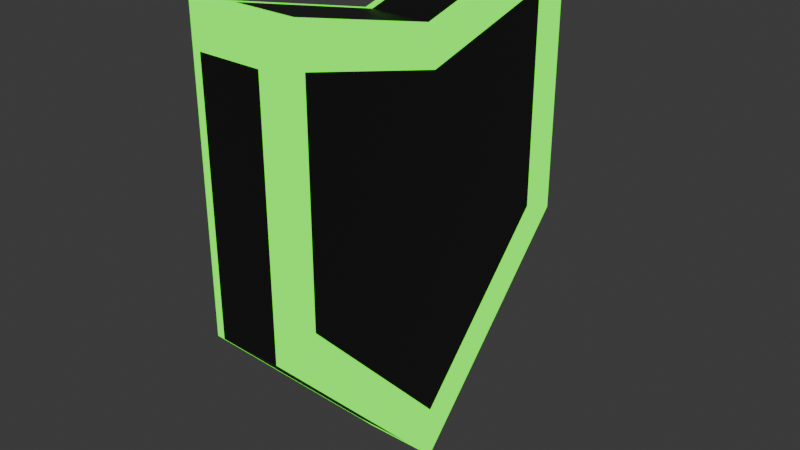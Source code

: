 # Source: border.blend  (saved by Blender 4.1.24; exported with 4.5.12 LTS)
import bpy
from mathutils import Matrix  # noqa: F401  (used for matrix-valued properties, if any)

bpy.ops.wm.read_factory_settings(use_empty=True)
scene = bpy.context.scene
scene.name = 'Scene'

# ---- collections
col_collection = bpy.data.collections.new('Collection'); scene.collection.children.link(col_collection)

# ---- materials (node trees are filled in below, after node groups)
mat_material = bpy.data.materials.new('Material')
mat_material.alpha_threshold = 0.0
mat_material.use_transparent_shadow = False
mat_material.roughness = 0.5
mat_material.line_color = (0.0, 0.0, 0.0, 1.0)
mat_x = bpy.data.materials.new('Материал')
mat_x.use_transparent_shadow = False

# ---- material node trees
mat_material.use_nodes = True; mat_material.node_tree.nodes.clear()
_N = mat_material.node_tree.nodes; _L = mat_material.node_tree.links
n0 = _N.new('ShaderNodeOutputMaterial'); n0.name = 'Material Output'; n0.location = (300, 300)
n1 = _N.new('ShaderNodeBsdfPrincipled'); n1.name = 'Principled BSDF'; n1.location = (10, 300)
n1.inputs[0].default_value = (0.1078, 0.1078, 0.1078, 1.0)
n1.inputs[3].default_value = 1.45
_L.new(n1.outputs[0], n0.inputs[0])
n0.is_active_output = True
mat_x.use_nodes = True; mat_x.node_tree.nodes.clear()
_N = mat_x.node_tree.nodes; _L = mat_x.node_tree.links
n0 = _N.new('ShaderNodeBsdfPrincipled'); n0.name = 'Принципиальный BSDF'; n0.location = (10, 300)
n0.inputs[0].default_value = (0.06301, 0.7991, 0.0, 1.0)
n1 = _N.new('ShaderNodeOutputMaterial'); n1.name = 'Вывод материала'; n1.location = (699, 288)
n2 = _N.new('ShaderNodeAddShader'); n2.name = 'Добавляющий шейдер'; n2.location = (478, 270)
n3 = _N.new('ShaderNodeEmission'); n3.name = 'Излучение'; n3.location = (315, 170)
n3.inputs[0].default_value = (0.06301, 0.7991, 0.0, 1.0)
n3.inputs[1].default_value = 2.0
_L.new(n2.outputs[0], n1.inputs[0])
_L.new(n3.outputs[0], n2.inputs[1])
_L.new(n0.outputs[0], n2.inputs[0])
n1.is_active_output = True

# ---- world
world_world = bpy.data.worlds.new('World'); scene.world = world_world
world_world.use_nodes = True; world_world.node_tree.nodes.clear()
_N = world_world.node_tree.nodes; _L = world_world.node_tree.links
n0 = _N.new('ShaderNodeOutputWorld'); n0.name = 'World Output'; n0.location = (300, 300)
n1 = _N.new('ShaderNodeBackground'); n1.name = 'Background'; n1.location = (10, 300)
n1.inputs[0].default_value = (0.05088, 0.05088, 0.05088, 1.0)
_L.new(n1.outputs[0], n0.inputs[0])
n0.is_active_output = True
world_world.color = (0.05088, 0.05088, 0.05088)
world_world.use_sun_shadow = False
world_world.sun_shadow_jitter_overblur = 0.0

# ---- meshes
me_cube = bpy.data.meshes.new('Cube')
me_cube.from_pydata([(1.0, 0.8, 0.1478), (1.0, 0.0, -0.7073), (1.0, -0.8, 0.1478), (-0.8, 1.0, 0.06884), (-0.8, 0.1366, -0.854), (-1.0, -0.8, 0.1478), (1.0, -0.8, 1.069), (-1.0, -0.8, 1.069), (1.0, 0.8, 1.069), (-0.8, 1.0, 1.069), (1.0, -0.8, 1.312), (-0.8, -1.0, 1.369), (1.0, 0.8, 1.312), (-0.8, 1.0, 1.369), (1.0, 0.0, 0.06884), (-1.0, 0.0, 0.06884), (1.0, 0.0, 1.069), (-1.0, 0.0, 1.069), (1.0, 0.0, 1.109), (-1.0, 0.0, 1.109), (0.8, 1.0, 0.06884), (0.8, 0.1366, -0.854), (1.0, -1.0, 0.06884), (1.0, -1.0, 1.069), (1.0, 1.0, 1.069), (0.8, 0.0, 1.315), (0.8, -1.0, 1.369), (0.8, 1.0, 1.369), (0.8, -0.1366, -0.854), (-0.8, -0.1366, -0.854), (1.0, 1.0, 0.06884), (-1.0, 0.8, 0.1478), (-1.0, 1.0, 1.069), (0.8, 1.0, 1.069), (-1.0, 0.8, 1.312), (0.8, 0.8061, 1.52), (1.0, 0.0, -1.0), (-1.0, 0.0, -0.7073), (-0.8, -1.0, 0.06884), (0.8, -1.0, 0.06884), (-0.8, -1.0, 1.069), (0.8, -1.0, 1.069), (0.8, -0.8061, 1.52), (-1.0, -0.8, 1.312), (-1.0, 1.0, 0.06884), (-1.0, 0.0, -1.0), (-1.0, -1.0, 0.06884), (-1.0, -1.0, 1.069), (-1.0, 0.8, 1.069), (-0.8, 0.0, 1.315), (-0.8, 0.8061, 1.52), (-0.8, -0.8061, 1.52), (1.0, -1.0, 1.569), (-1.0, -1.0, 1.569), (1.0, 0.0, 1.315), (-1.0, 0.0, 1.315), (-1.0, 1.0, 1.569), (1.0, 1.0, 1.569)], [], [(15, 5, 7, 17), (28, 39, 38, 29), (37, 5, 15, 31), (1, 0, 14, 2), (4, 3, 20, 21), (17, 7, 43, 19), (38, 39, 41, 40), (20, 3, 9, 33), (14, 0, 8, 16), (25, 49, 51, 42), (40, 41, 26, 11), (33, 9, 13, 27), (16, 8, 12, 18), (6, 16, 18, 10), (35, 50, 49, 25), (2, 14, 16, 6), (48, 17, 19, 34), (31, 15, 17, 48), (0, 1, 36, 30), (1, 2, 22, 36), (2, 6, 23, 22), (8, 0, 30, 24), (10, 18, 54, 52), (6, 10, 52, 23), (12, 8, 24, 57), (18, 12, 57, 54), (4, 21, 36, 45), (21, 20, 30, 36), (3, 4, 45, 44), (9, 3, 44, 32), (20, 33, 24, 30), (27, 13, 56, 57), (13, 9, 32, 56), (33, 27, 57, 24), (28, 29, 45, 36), (29, 38, 46, 45), (39, 28, 36, 22), (38, 40, 47, 46), (41, 39, 22, 23), (11, 26, 52, 53), (40, 11, 53, 47), (26, 41, 23, 52), (37, 31, 44, 45), (5, 37, 45, 46), (7, 5, 46, 47), (31, 48, 32, 44), (34, 19, 55, 56), (43, 7, 47, 53), (48, 34, 56, 32), (19, 43, 53, 55), (42, 51, 53, 52), (25, 42, 52, 54), (49, 50, 56, 55), (50, 35, 57, 56), (35, 25, 54, 57), (51, 49, 55, 53)])
me_cube.polygons.foreach_set('material_index', [0, 0, 0, 0, 0, 0, 0, 0, 0, 0, 0, 0, 0, 0, 0, 0, 0, 0, 1, 1, 1, 1, 1, 1, 1, 1, 1, 1, 1, 1, 1, 1, 1, 1, 1, 1, 1, 1, 1, 1, 1, 1, 1, 1, 1, 1, 1, 1, 1, 1, 1, 1, 1, 1, 1, 1])
_uv = me_cube.uv_layers.new(name='UVMap')
_uv.uv.foreach_set('vector', [0.625, 0.125, 0.625, 0.025, 0.625, 0.025, 0.625, 0.125, 0.4092, 0.775, 0.625, 0.775, 0.625, 0.975, 0.4092, 0.975, 0.4435, 0.03424, 0.625, 0.025, 0.625, 0.125, 0.625, 0.225, 0.4435, 0.5342, 0.625, 0.525, 0.625, 0.625, 0.625, 0.725, 0.4092, 0.275, 0.625, 0.275, 0.625, 0.475, 0.4092, 0.475, 0.625, 0.125, 0.625, 0.025, 0.625, 0.025, 0.625, 0.125, 0.625, 0.975, 0.625, 0.775, 0.625, 0.775, 0.625, 0.975, 0.625, 0.475, 0.625, 0.275, 0.625, 0.275, 0.625, 0.475, 0.625, 0.625, 0.625, 0.525, 0.625, 0.525, 0.625, 0.625, 0.65, 0.625, 0.85, 0.625, 0.85, 0.7258, 0.65, 0.7258, 0.625, 0.975, 0.625, 0.775, 0.625, 0.775, 0.625, 0.975, 0.625, 0.475, 0.625, 0.275, 0.625, 0.275, 0.625, 0.475, 0.625, 0.625, 0.625, 0.525, 0.625, 0.525, 0.625, 0.625, 0.625, 0.725, 0.625, 0.625, 0.625, 0.625, 0.625, 0.725, 0.65, 0.5242, 0.85, 0.5242, 0.85, 0.625, 0.65, 0.625, 0.625, 0.725, 0.625, 0.625, 0.625, 0.625, 0.625, 0.725, 0.625, 0.225, 0.625, 0.125, 0.625, 0.125, 0.625, 0.225, 0.625, 0.225, 0.625, 0.125, 0.625, 0.125, 0.625, 0.225, 0.625, 0.525, 0.4435, 0.5342, 0.375, 0.5, 0.625, 0.5, 0.4435, 0.5342, 0.625, 0.725, 0.625, 0.75, 0.375, 0.5, 0.625, 0.725, 0.625, 0.725, 0.625, 0.75, 0.625, 0.75, 0.625, 0.525, 0.625, 0.525, 0.625, 0.5, 0.625, 0.5, 0.625, 0.725, 0.625, 0.625, 0.625, 0.625, 0.625, 0.75, 0.625, 0.725, 0.625, 0.725, 0.625, 0.75, 0.625, 0.75, 0.625, 0.525, 0.625, 0.525, 0.625, 0.5, 0.625, 0.5, 0.625, 0.625, 0.625, 0.525, 0.625, 0.5, 0.625, 0.625, 0.4092, 0.275, 0.4092, 0.475, 0.375, 0.5, 0.375, 0.25, 0.4092, 0.475, 0.625, 0.475, 0.625, 0.5, 0.375, 0.5, 0.625, 0.275, 0.4092, 0.275, 0.375, 0.25, 0.625, 0.25, 0.625, 0.275, 0.625, 0.275, 0.625, 0.25, 0.625, 0.25, 0.625, 0.475, 0.625, 0.475, 0.625, 0.5, 0.625, 0.5, 0.625, 0.475, 0.625, 0.275, 0.625, 0.25, 0.625, 0.5, 0.625, 0.275, 0.625, 0.275, 0.625, 0.25, 0.625, 0.25, 0.625, 0.475, 0.625, 0.475, 0.625, 0.5, 0.625, 0.5, 0.4092, 0.775, 0.4092, 0.975, 0.375, 1.0, 0.375, 0.75, 0.4092, 0.975, 0.625, 0.975, 0.625, 1.0, 0.375, 1.0, 0.625, 0.775, 0.4092, 0.775, 0.375, 0.75, 0.625, 0.75, 0.625, 0.975, 0.625, 0.975, 0.625, 1.0, 0.625, 1.0, 0.625, 0.775, 0.625, 0.775, 0.625, 0.75, 0.625, 0.75, 0.625, 0.975, 0.625, 0.775, 0.625, 0.75, 0.625, 1.0, 0.625, 0.975, 0.625, 0.975, 0.625, 1.0, 0.625, 1.0, 0.625, 0.775, 0.625, 0.775, 0.625, 0.75, 0.625, 0.75, 0.4435, 0.03424, 0.625, 0.225, 0.625, 0.25, 0.375, 0.0, 0.625, 0.025, 0.4435, 0.03424, 0.375, 0.0, 0.625, 0.0, 0.625, 0.025, 0.625, 0.025, 0.625, 0.0, 0.625, 0.0, 0.625, 0.225, 0.625, 0.225, 0.625, 0.25, 0.625, 0.25, 0.625, 0.225, 0.625, 0.125, 0.625, 0.125, 0.625, 0.25, 0.625, 0.025, 0.625, 0.025, 0.625, 0.0, 0.625, 0.0, 0.625, 0.225, 0.625, 0.225, 0.625, 0.25, 0.625, 0.25, 0.625, 0.125, 0.625, 0.025, 0.625, 0.0, 0.625, 0.125, 0.65, 0.7258, 0.85, 0.7258, 0.875, 0.75, 0.625, 0.75, 0.65, 0.625, 0.65, 0.7258, 0.625, 0.75, 0.625, 0.625, 0.85, 0.625, 0.85, 0.5242, 0.875, 0.5, 0.875, 0.625, 0.85, 0.5242, 0.65, 0.5242, 0.625, 0.5, 0.875, 0.5, 0.65, 0.5242, 0.65, 0.625, 0.625, 0.625, 0.625, 0.5, 0.85, 0.7258, 0.85, 0.625, 0.875, 0.625, 0.875, 0.75])
me_cube.materials.append(mat_material)
me_cube.materials.append(mat_x)
me_cube.use_mirror_vertex_groups = False
me_cube.update()

# ---- objects
ob_cube = bpy.data.objects.new('Cube', me_cube)

# ---- transforms, parenting, visibility, modifiers, constraints
ob_cube.location = (0.0, 0.0, 0.0)
ob_cube.scale = (0.1, 0.5, 0.5)
ob_cube.lock_rotations_4d = False
ob_cube.empty_display_type = 'ARROWS'
ob_cube.lineart.crease_threshold = 0.0

# ---- collection membership
col_collection.objects.link(ob_cube)

# ---- scene / render settings (as saved in the file)
scene.frame_start = 1; scene.frame_end = 250; scene.frame_set(1)
scene.render.engine = 'BLENDER_EEVEE_NEXT'
scene.cycles.sampling_pattern = 'TABULATED_SOBOL'
scene.eevee.ray_tracing_options.trace_max_roughness = 0.0
bpy.context.view_layer.update()

# ---- added for rendering (the .blend has no active camera): camera
cam_auto = bpy.data.cameras.new('AutoCamera')
cam_auto.lens = 50.0
cam_auto.sensor_width = 36.0
cam_auto.clip_end = 1000.0
ob_auto_camera = bpy.data.objects.new('AutoCamera', cam_auto)
scene.collection.objects.link(ob_auto_camera)
ob_auto_camera.location = (1.51741, -1.82089, 1.35614)
ob_auto_camera.rotation_euler = (1.09748, -7.21219e-08, 0.694738)
scene.camera = ob_auto_camera
bpy.context.view_layer.update()
